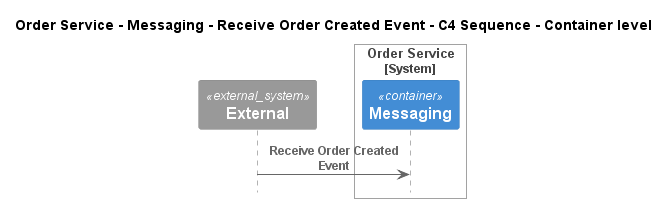

The diagram above was rendered by PlantUML. Its source (embedded in the PNG):
@startuml
!pragma layout smetana
!include ..\..\..\..\..\..\.c4s\C4_Sequence.puml

title Order Service - Messaging - Receive Order Created Event - C4 Sequence - Container level

System_Ext(C4InterFlow.SoftwareSystems.ExternalSystem, "External", "")

System_Boundary(ECommercePlatform.SoftwareSystems.OrderService, "Order Service")
    Container(ECommercePlatform.SoftwareSystems.OrderService.Containers.Messaging, "Messaging", "", "")
Boundary_End()

Rel(C4InterFlow.SoftwareSystems.ExternalSystem, ECommercePlatform.SoftwareSystems.OrderService.Containers.Messaging, "Receive Order Created Event")


@enduml